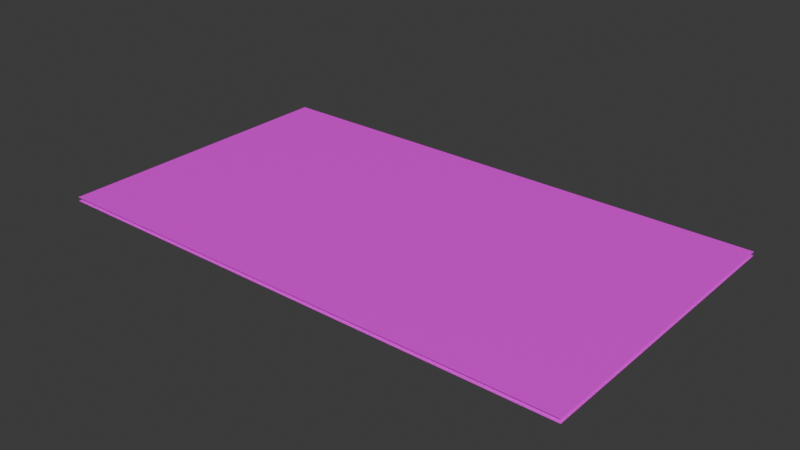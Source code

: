 # Source: tung.blend  (saved by Blender 4.2.66; exported with 4.5.12 LTS)
import bpy
from mathutils import Matrix  # noqa: F401  (used for matrix-valued properties, if any)

bpy.ops.wm.read_factory_settings(use_empty=True)
scene = bpy.context.scene
scene.name = 'Scene'

# ---- collections
col_collection = bpy.data.collections.new('Collection'); scene.collection.children.link(col_collection)

# ---- images (referenced by path relative to the original .blend; pixels are not part of the script)
import os
ASSET_DIR = os.environ.get("B2B_ASSET_DIR", "")  # directory of the original .blend (textures are referenced by path, not embedded)
HERE = os.path.dirname(os.path.abspath(__file__))  # packed textures are extracted next to this script under _unpacked/

def load_image(name, relpath, width, height, colorspace="sRGB"):
    """Load a texture the original file referenced (path relative to the .blend, or extracted next to this script)."""
    p = next((c for c in (os.path.join(HERE, relpath), os.path.join(ASSET_DIR, relpath)) if relpath and os.path.exists(c)), "")
    if p:
        img = bpy.data.images.load(p, check_existing=True)
        img.name = name
    else:  # same state as the original file: an image datablock whose file is absent (Cycles renders it pink)
        img = bpy.data.images.new(name, width, height)
        img.source = "FILE"
        img.filepath = "//" + (relpath or name)
    img.colorspace_settings.name = colorspace
    return img
img_hololab_front_png = load_image('hololab_front.png', 'hololab_front.png', 1024, 1024, 'sRGB')
img_hololab_back_png = load_image('hololab_back.png', 'hololab_back.png', 1024, 1024, 'sRGB')

# ---- materials (node trees are filled in below, after node groups)
mat_material_001 = bpy.data.materials.new('Material.001')
mat_material_002 = bpy.data.materials.new('Material.002')

# ---- material node trees
mat_material_001.use_nodes = True; mat_material_001.node_tree.nodes.clear()
_N = mat_material_001.node_tree.nodes; _L = mat_material_001.node_tree.links
n0 = _N.new('ShaderNodeBsdfPrincipled'); n0.name = 'Principled BSDF'; n0.location = (10, 300)
n1 = _N.new('ShaderNodeOutputMaterial'); n1.name = 'Material Output'; n1.location = (300, 300)
n2 = _N.new('ShaderNodeTexImage'); n2.name = 'Image Texture'; n2.location = (-280, 280)
n2.image = img_hololab_front_png
_L.new(n0.outputs[0], n1.inputs[0])
_L.new(n2.outputs[0], n0.inputs[0])
n1.is_active_output = True
mat_material_002.use_nodes = True; mat_material_002.node_tree.nodes.clear()
_N = mat_material_002.node_tree.nodes; _L = mat_material_002.node_tree.links
n0 = _N.new('ShaderNodeBsdfPrincipled'); n0.name = 'Principled BSDF'; n0.location = (10, 300)
n1 = _N.new('ShaderNodeOutputMaterial'); n1.name = 'Material Output'; n1.location = (300, 300)
n2 = _N.new('ShaderNodeTexImage'); n2.name = 'Image Texture'; n2.location = (-280, 280)
n2.image = img_hololab_back_png
_L.new(n0.outputs[0], n1.inputs[0])
_L.new(n2.outputs[0], n0.inputs[0])
n1.is_active_output = True

# ---- world
world_world = bpy.data.worlds.new('World'); scene.world = world_world
world_world.use_nodes = True; world_world.node_tree.nodes.clear()
_N = world_world.node_tree.nodes; _L = world_world.node_tree.links
n0 = _N.new('ShaderNodeOutputWorld'); n0.name = 'World Output'; n0.location = (300, 300)
n1 = _N.new('ShaderNodeBackground'); n1.name = 'Background'; n1.location = (10, 300)
n1.inputs[0].default_value = (0.05088, 0.05088, 0.05088, 1.0)
_L.new(n1.outputs[0], n0.inputs[0])
n0.is_active_output = True
world_world.color = (0.05088, 0.05088, 0.05088)
world_world.sun_shadow_jitter_overblur = 0.0

# ---- meshes
me_plane = bpy.data.meshes.new('Plane')
me_plane.from_pydata([(-1.0, -1.0, 0.0), (1.0, -1.0, 0.0), (-1.0, 1.0, 0.0), (1.0, 1.0, 0.0)], [], [(0, 1, 3, 2)])
_uv = me_plane.uv_layers.new(name='UVMap')
_uv.uv.foreach_set('vector', [0.0, 0.0, 1.0, 0.0, 1.0, 1.0, 0.0, 1.0])
me_plane.materials.append(mat_material_001)
me_plane.update()
me_plane_001 = bpy.data.meshes.new('Plane.001')
me_plane_001.from_pydata([(-1.0, -1.0, 0.0), (1.0, -1.0, 0.0), (-1.0, 1.0, 0.0), (1.0, 1.0, 0.0)], [], [(0, 1, 3, 2)])
_uv = me_plane_001.uv_layers.new(name='UVMap')
_uv.uv.foreach_set('vector', [0.0, 0.0, 1.0, 0.0, 1.0, 1.0, 0.0, 1.0])
me_plane_001.materials.append(mat_material_002)
me_plane_001.update()

# ---- objects
ob_plane = bpy.data.objects.new('Plane', me_plane)
ob_plane_001 = bpy.data.objects.new('Plane.001', me_plane_001)

# ---- transforms, parenting, visibility, modifiers, constraints
ob_plane.location = (0.0, 0.0, 0.05)
ob_plane.scale = (3.5, 2.0, 1.0)
ob_plane_001.location = (0.0, 0.0, 0.0)
ob_plane_001.scale = (3.5, 2.0, 1.0)

# ---- collection membership
col_collection.objects.link(ob_plane)
col_collection.objects.link(ob_plane_001)

# ---- scene / render settings (as saved in the file)
scene.frame_start = 1; scene.frame_end = 250; scene.frame_set(1)
scene.render.engine = 'BLENDER_EEVEE_NEXT'
bpy.context.view_layer.update()

# ---- added for rendering (the .blend has no active camera and no usable light): camera, sun
cam_auto = bpy.data.cameras.new('AutoCamera')
cam_auto.lens = 50.0
cam_auto.sensor_width = 36.0
cam_auto.clip_end = 1000.0
ob_auto_camera = bpy.data.objects.new('AutoCamera', cam_auto)
scene.collection.objects.link(ob_auto_camera)
ob_auto_camera.location = (7.45954, -8.95145, 5.99263)
ob_auto_camera.rotation_euler = (1.09748, -7.21219e-08, 0.694738)
scene.camera = ob_auto_camera
light_auto_sun = bpy.data.lights.new('AutoSun', 'SUN')
light_auto_sun.energy = 3.0
light_auto_sun.angle = 0.0523599
ob_auto_sun = bpy.data.objects.new('AutoSun', light_auto_sun)
scene.collection.objects.link(ob_auto_sun)
ob_auto_sun.rotation_euler = (0.872665, 0.174533, 0.523599)
bpy.context.view_layer.update()
